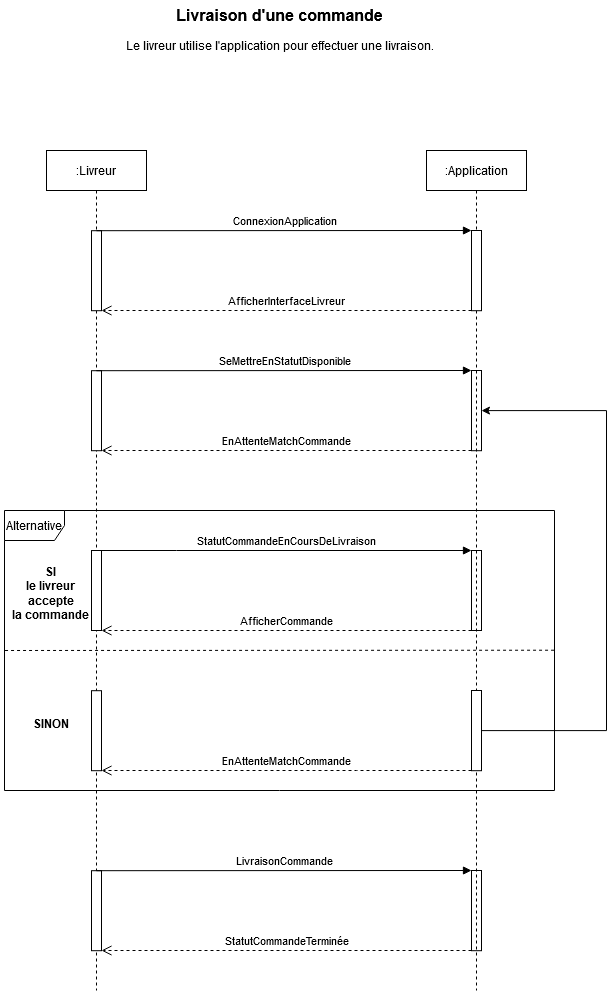

The diagram above was exported from draw.io. Its source (the exported page's mxGraphModel, read from the mxfile embedded in the PNG):
<mxGraphModel dx="2074" dy="1106" grid="1" gridSize="10" guides="1" tooltips="1" connect="1" arrows="1" fold="1" page="1" pageScale="1" pageWidth="827" pageHeight="1169" math="0" shadow="0">
  <root>
    <mxCell id="0" />
    <mxCell id="1" parent="0" />
    <mxCell id="VzBomBVX7HgXpCq8d6OW-4" value="Livraison d'une commande" style="text;html=1;align=center;verticalAlign=middle;resizable=0;points=[];autosize=1;strokeColor=none;fillColor=none;strokeWidth=1;fontStyle=1;fontSize=16;" parent="1" vertex="1">
      <mxGeometry x="298" y="50" width="230" height="30" as="geometry" />
    </mxCell>
    <mxCell id="VzBomBVX7HgXpCq8d6OW-14" value="Le livreur utilise l'application pour effectuer une livraison." style="text;html=1;align=center;verticalAlign=middle;resizable=0;points=[];autosize=1;strokeColor=none;fillColor=none;" parent="1" vertex="1">
      <mxGeometry x="248" y="80" width="330" height="30" as="geometry" />
    </mxCell>
    <mxCell id="VzBomBVX7HgXpCq8d6OW-27" value=":Livreur" style="shape=umlLifeline;perimeter=lifelinePerimeter;whiteSpace=wrap;html=1;container=1;dropTarget=0;collapsible=0;recursiveResize=0;outlineConnect=0;portConstraint=eastwest;newEdgeStyle={&quot;edgeStyle&quot;:&quot;elbowEdgeStyle&quot;,&quot;elbow&quot;:&quot;vertical&quot;,&quot;curved&quot;:0,&quot;rounded&quot;:0};" parent="1" vertex="1">
      <mxGeometry x="180" y="200" width="100" height="840" as="geometry" />
    </mxCell>
    <mxCell id="VzBomBVX7HgXpCq8d6OW-50" value="" style="html=1;points=[];perimeter=orthogonalPerimeter;outlineConnect=0;targetShapes=umlLifeline;portConstraint=eastwest;newEdgeStyle={&quot;edgeStyle&quot;:&quot;elbowEdgeStyle&quot;,&quot;elbow&quot;:&quot;vertical&quot;,&quot;curved&quot;:0,&quot;rounded&quot;:0};" parent="VzBomBVX7HgXpCq8d6OW-27" vertex="1">
      <mxGeometry x="45" y="80.19999999999999" width="10" height="80" as="geometry" />
    </mxCell>
    <mxCell id="K-DtrOPmyeC8XMphnXIH-2" value="" style="html=1;points=[];perimeter=orthogonalPerimeter;outlineConnect=0;targetShapes=umlLifeline;portConstraint=eastwest;newEdgeStyle={&quot;edgeStyle&quot;:&quot;elbowEdgeStyle&quot;,&quot;elbow&quot;:&quot;vertical&quot;,&quot;curved&quot;:0,&quot;rounded&quot;:0};" parent="VzBomBVX7HgXpCq8d6OW-27" vertex="1">
      <mxGeometry x="425" y="220" width="10" height="80.2" as="geometry" />
    </mxCell>
    <mxCell id="K-DtrOPmyeC8XMphnXIH-3" value="" style="html=1;points=[];perimeter=orthogonalPerimeter;outlineConnect=0;targetShapes=umlLifeline;portConstraint=eastwest;newEdgeStyle={&quot;edgeStyle&quot;:&quot;elbowEdgeStyle&quot;,&quot;elbow&quot;:&quot;vertical&quot;,&quot;curved&quot;:0,&quot;rounded&quot;:0};" parent="VzBomBVX7HgXpCq8d6OW-27" vertex="1">
      <mxGeometry x="45" y="220.20000000000005" width="10" height="80" as="geometry" />
    </mxCell>
    <mxCell id="K-DtrOPmyeC8XMphnXIH-4" value="EnAttenteMatchCommande" style="html=1;verticalAlign=bottom;endArrow=open;dashed=1;endSize=8;edgeStyle=elbowEdgeStyle;elbow=vertical;curved=0;rounded=0;" parent="VzBomBVX7HgXpCq8d6OW-27" source="K-DtrOPmyeC8XMphnXIH-2" target="K-DtrOPmyeC8XMphnXIH-3" edge="1">
      <mxGeometry relative="1" as="geometry">
        <mxPoint x="160" y="295.20000000000005" as="targetPoint" />
        <Array as="points">
          <mxPoint x="140" y="300" />
        </Array>
      </mxGeometry>
    </mxCell>
    <mxCell id="K-DtrOPmyeC8XMphnXIH-5" value="SeMettreEnStatutDisponible" style="html=1;verticalAlign=bottom;endArrow=block;edgeStyle=elbowEdgeStyle;elbow=vertical;curved=0;rounded=0;" parent="VzBomBVX7HgXpCq8d6OW-27" source="K-DtrOPmyeC8XMphnXIH-3" target="K-DtrOPmyeC8XMphnXIH-2" edge="1">
      <mxGeometry x="0.0009" relative="1" as="geometry">
        <mxPoint x="160" y="220.20000000000005" as="sourcePoint" />
        <mxPoint x="210" y="220" as="targetPoint" />
        <Array as="points">
          <mxPoint x="130" y="220" />
        </Array>
        <mxPoint as="offset" />
      </mxGeometry>
    </mxCell>
    <mxCell id="K-DtrOPmyeC8XMphnXIH-11" value="" style="html=1;points=[];perimeter=orthogonalPerimeter;outlineConnect=0;targetShapes=umlLifeline;portConstraint=eastwest;newEdgeStyle={&quot;edgeStyle&quot;:&quot;elbowEdgeStyle&quot;,&quot;elbow&quot;:&quot;vertical&quot;,&quot;curved&quot;:0,&quot;rounded&quot;:0};" parent="VzBomBVX7HgXpCq8d6OW-27" vertex="1">
      <mxGeometry x="45" y="400" width="10" height="80" as="geometry" />
    </mxCell>
    <mxCell id="K-DtrOPmyeC8XMphnXIH-12" value="" style="html=1;points=[];perimeter=orthogonalPerimeter;outlineConnect=0;targetShapes=umlLifeline;portConstraint=eastwest;newEdgeStyle={&quot;edgeStyle&quot;:&quot;elbowEdgeStyle&quot;,&quot;elbow&quot;:&quot;vertical&quot;,&quot;curved&quot;:0,&quot;rounded&quot;:0};" parent="VzBomBVX7HgXpCq8d6OW-27" vertex="1">
      <mxGeometry x="425" y="400" width="10" height="80" as="geometry" />
    </mxCell>
    <mxCell id="K-DtrOPmyeC8XMphnXIH-13" value="StatutCommandeEnCoursDeLivraison" style="html=1;verticalAlign=bottom;endArrow=block;edgeStyle=elbowEdgeStyle;elbow=vertical;curved=0;rounded=0;" parent="VzBomBVX7HgXpCq8d6OW-27" source="K-DtrOPmyeC8XMphnXIH-11" target="K-DtrOPmyeC8XMphnXIH-12" edge="1">
      <mxGeometry relative="1" as="geometry">
        <mxPoint x="100" y="440" as="sourcePoint" />
        <Array as="points">
          <mxPoint x="130" y="400" />
          <mxPoint x="250" y="440" />
        </Array>
      </mxGeometry>
    </mxCell>
    <mxCell id="K-DtrOPmyeC8XMphnXIH-14" value="AfficherCommande" style="html=1;verticalAlign=bottom;endArrow=open;dashed=1;endSize=8;edgeStyle=elbowEdgeStyle;elbow=vertical;curved=0;rounded=0;" parent="VzBomBVX7HgXpCq8d6OW-27" source="K-DtrOPmyeC8XMphnXIH-12" target="K-DtrOPmyeC8XMphnXIH-11" edge="1">
      <mxGeometry relative="1" as="geometry">
        <mxPoint x="100" y="515" as="targetPoint" />
        <Array as="points">
          <mxPoint x="170" y="480" />
          <mxPoint x="60" y="520" />
        </Array>
      </mxGeometry>
    </mxCell>
    <mxCell id="VzBomBVX7HgXpCq8d6OW-64" value="" style="html=1;points=[];perimeter=orthogonalPerimeter;outlineConnect=0;targetShapes=umlLifeline;portConstraint=eastwest;newEdgeStyle={&quot;edgeStyle&quot;:&quot;elbowEdgeStyle&quot;,&quot;elbow&quot;:&quot;vertical&quot;,&quot;curved&quot;:0,&quot;rounded&quot;:0};" parent="VzBomBVX7HgXpCq8d6OW-27" vertex="1">
      <mxGeometry x="45" y="720.2" width="10" height="80" as="geometry" />
    </mxCell>
    <mxCell id="VzBomBVX7HgXpCq8d6OW-65" value="" style="html=1;points=[];perimeter=orthogonalPerimeter;outlineConnect=0;targetShapes=umlLifeline;portConstraint=eastwest;newEdgeStyle={&quot;edgeStyle&quot;:&quot;elbowEdgeStyle&quot;,&quot;elbow&quot;:&quot;vertical&quot;,&quot;curved&quot;:0,&quot;rounded&quot;:0};" parent="VzBomBVX7HgXpCq8d6OW-27" vertex="1">
      <mxGeometry x="425" y="720" width="10" height="80.2" as="geometry" />
    </mxCell>
    <mxCell id="VzBomBVX7HgXpCq8d6OW-66" value="StatutCommandeTerminée" style="html=1;verticalAlign=bottom;endArrow=open;dashed=1;endSize=8;edgeStyle=elbowEdgeStyle;elbow=vertical;curved=0;rounded=0;" parent="VzBomBVX7HgXpCq8d6OW-27" source="VzBomBVX7HgXpCq8d6OW-65" target="VzBomBVX7HgXpCq8d6OW-64" edge="1">
      <mxGeometry relative="1" as="geometry">
        <mxPoint x="160" y="795.2" as="targetPoint" />
        <Array as="points">
          <mxPoint x="140" y="800" />
        </Array>
      </mxGeometry>
    </mxCell>
    <mxCell id="VzBomBVX7HgXpCq8d6OW-67" value="LivraisonCommande" style="html=1;verticalAlign=bottom;endArrow=block;edgeStyle=elbowEdgeStyle;elbow=vertical;curved=0;rounded=0;" parent="VzBomBVX7HgXpCq8d6OW-27" source="VzBomBVX7HgXpCq8d6OW-64" target="VzBomBVX7HgXpCq8d6OW-65" edge="1">
      <mxGeometry x="0.0009" relative="1" as="geometry">
        <mxPoint x="160" y="720.2" as="sourcePoint" />
        <mxPoint x="210" y="720" as="targetPoint" />
        <Array as="points">
          <mxPoint x="130" y="720" />
        </Array>
        <mxPoint as="offset" />
      </mxGeometry>
    </mxCell>
    <mxCell id="VzBomBVX7HgXpCq8d6OW-28" value=":Application" style="shape=umlLifeline;perimeter=lifelinePerimeter;whiteSpace=wrap;html=1;container=1;dropTarget=0;collapsible=0;recursiveResize=0;outlineConnect=0;portConstraint=eastwest;newEdgeStyle={&quot;edgeStyle&quot;:&quot;elbowEdgeStyle&quot;,&quot;elbow&quot;:&quot;vertical&quot;,&quot;curved&quot;:0,&quot;rounded&quot;:0};" parent="1" vertex="1">
      <mxGeometry x="560" y="200" width="100" height="840" as="geometry" />
    </mxCell>
    <mxCell id="VzBomBVX7HgXpCq8d6OW-47" value="" style="html=1;points=[];perimeter=orthogonalPerimeter;outlineConnect=0;targetShapes=umlLifeline;portConstraint=eastwest;newEdgeStyle={&quot;edgeStyle&quot;:&quot;elbowEdgeStyle&quot;,&quot;elbow&quot;:&quot;vertical&quot;,&quot;curved&quot;:0,&quot;rounded&quot;:0};" parent="VzBomBVX7HgXpCq8d6OW-28" vertex="1">
      <mxGeometry x="45" y="80" width="10" height="80.2" as="geometry" />
    </mxCell>
    <mxCell id="K-DtrOPmyeC8XMphnXIH-7" value="" style="html=1;points=[];perimeter=orthogonalPerimeter;outlineConnect=0;targetShapes=umlLifeline;portConstraint=eastwest;newEdgeStyle={&quot;edgeStyle&quot;:&quot;elbowEdgeStyle&quot;,&quot;elbow&quot;:&quot;vertical&quot;,&quot;curved&quot;:0,&quot;rounded&quot;:0};" parent="VzBomBVX7HgXpCq8d6OW-28" vertex="1">
      <mxGeometry x="45" y="540" width="10" height="80.2" as="geometry" />
    </mxCell>
    <mxCell id="K-DtrOPmyeC8XMphnXIH-8" value="" style="html=1;points=[];perimeter=orthogonalPerimeter;outlineConnect=0;targetShapes=umlLifeline;portConstraint=eastwest;newEdgeStyle={&quot;edgeStyle&quot;:&quot;elbowEdgeStyle&quot;,&quot;elbow&quot;:&quot;vertical&quot;,&quot;curved&quot;:0,&quot;rounded&quot;:0};" parent="VzBomBVX7HgXpCq8d6OW-28" vertex="1">
      <mxGeometry x="-335" y="540.2" width="10" height="80" as="geometry" />
    </mxCell>
    <mxCell id="K-DtrOPmyeC8XMphnXIH-9" value="EnAttenteMatchCommande" style="html=1;verticalAlign=bottom;endArrow=open;dashed=1;endSize=8;edgeStyle=elbowEdgeStyle;elbow=vertical;curved=0;rounded=0;" parent="VzBomBVX7HgXpCq8d6OW-28" source="K-DtrOPmyeC8XMphnXIH-7" target="K-DtrOPmyeC8XMphnXIH-8" edge="1">
      <mxGeometry relative="1" as="geometry">
        <mxPoint x="-220" y="615.2" as="targetPoint" />
        <Array as="points">
          <mxPoint x="-70" y="620" />
          <mxPoint x="-30" y="540" />
          <mxPoint x="-240" y="620" />
        </Array>
      </mxGeometry>
    </mxCell>
    <mxCell id="VzBomBVX7HgXpCq8d6OW-49" value="AfficherInterfaceLivreur" style="html=1;verticalAlign=bottom;endArrow=open;dashed=1;endSize=8;edgeStyle=elbowEdgeStyle;elbow=vertical;curved=0;rounded=0;" parent="1" source="VzBomBVX7HgXpCq8d6OW-47" target="VzBomBVX7HgXpCq8d6OW-50" edge="1">
      <mxGeometry relative="1" as="geometry">
        <mxPoint x="340" y="355.20000000000005" as="targetPoint" />
        <Array as="points">
          <mxPoint x="320" y="360" />
        </Array>
        <mxPoint as="offset" />
      </mxGeometry>
    </mxCell>
    <mxCell id="VzBomBVX7HgXpCq8d6OW-48" value="ConnexionApplication" style="html=1;verticalAlign=bottom;endArrow=block;edgeStyle=elbowEdgeStyle;elbow=vertical;curved=0;rounded=0;" parent="1" source="VzBomBVX7HgXpCq8d6OW-50" target="VzBomBVX7HgXpCq8d6OW-47" edge="1">
      <mxGeometry x="0.0009" relative="1" as="geometry">
        <mxPoint x="340" y="280.2" as="sourcePoint" />
        <mxPoint x="390" y="280" as="targetPoint" />
        <Array as="points">
          <mxPoint x="310" y="280" />
        </Array>
        <mxPoint as="offset" />
      </mxGeometry>
    </mxCell>
    <mxCell id="VzBomBVX7HgXpCq8d6OW-53" value="Alternative" style="shape=umlFrame;whiteSpace=wrap;html=1;pointerEvents=0;" parent="1" vertex="1">
      <mxGeometry x="138" y="560" width="550" height="280" as="geometry" />
    </mxCell>
    <mxCell id="VzBomBVX7HgXpCq8d6OW-55" value="" style="endArrow=none;dashed=1;html=1;rounded=0;exitX=0.001;exitY=0.5;exitDx=0;exitDy=0;exitPerimeter=0;entryX=1;entryY=0.499;entryDx=0;entryDy=0;entryPerimeter=0;" parent="1" source="VzBomBVX7HgXpCq8d6OW-53" target="VzBomBVX7HgXpCq8d6OW-53" edge="1">
      <mxGeometry width="50" height="50" relative="1" as="geometry">
        <mxPoint x="760" y="1030" as="sourcePoint" />
        <mxPoint x="810" y="980" as="targetPoint" />
      </mxGeometry>
    </mxCell>
    <mxCell id="VzBomBVX7HgXpCq8d6OW-72" value="&lt;div&gt;SI&lt;/div&gt;&lt;div&gt;le livreur&lt;/div&gt;&lt;div&gt;accepte&lt;/div&gt;&lt;div&gt;la commande&lt;br&gt;&lt;/div&gt;" style="text;html=1;align=center;verticalAlign=middle;resizable=0;points=[];autosize=1;strokeColor=none;fillColor=none;fontStyle=1" parent="1" vertex="1">
      <mxGeometry x="134" y="608" width="100" height="70" as="geometry" />
    </mxCell>
    <mxCell id="VzBomBVX7HgXpCq8d6OW-73" value="SINON" style="text;html=1;align=center;verticalAlign=middle;resizable=0;points=[];autosize=1;strokeColor=none;fillColor=none;fontStyle=1" parent="1" vertex="1">
      <mxGeometry x="154" y="758" width="60" height="30" as="geometry" />
    </mxCell>
    <mxCell id="m25hOUUyfGg7TcmpkUwS-2" style="edgeStyle=elbowEdgeStyle;rounded=0;orthogonalLoop=1;jettySize=auto;html=1;elbow=vertical;curved=0;" parent="1" source="K-DtrOPmyeC8XMphnXIH-7" target="K-DtrOPmyeC8XMphnXIH-2" edge="1">
      <mxGeometry relative="1" as="geometry">
        <Array as="points">
          <mxPoint x="740" y="640" />
        </Array>
      </mxGeometry>
    </mxCell>
  </root>
</mxGraphModel>